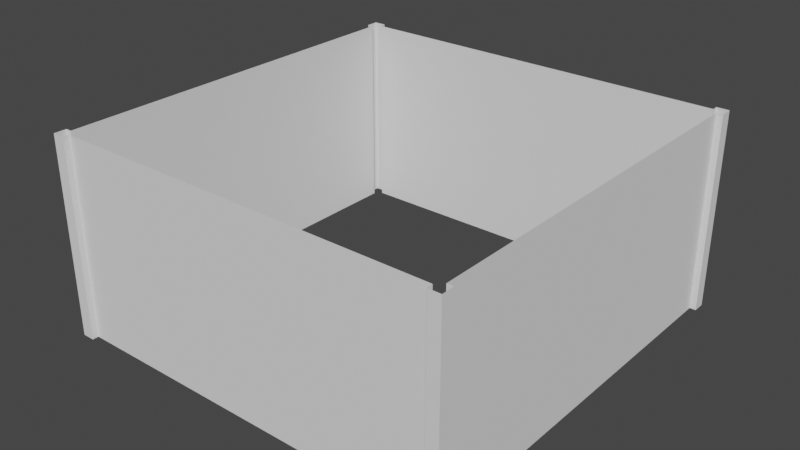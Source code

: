 # Source: walls.blend  (saved by Blender 2.83.18; exported with 4.5.12 LTS)
import bpy
from mathutils import Matrix  # noqa: F401  (used for matrix-valued properties, if any)

bpy.ops.wm.read_factory_settings(use_empty=True)
scene = bpy.context.scene
scene.name = 'Scene'

# ---- world
world_world = bpy.data.worlds.new('World'); scene.world = world_world
world_world.use_nodes = True; world_world.node_tree.nodes.clear()
_N = world_world.node_tree.nodes; _L = world_world.node_tree.links
n0 = _N.new('ShaderNodeOutputWorld'); n0.name = 'World Output'; n0.location = (300, 300)
n1 = _N.new('ShaderNodeBackground'); n1.name = 'Background'; n1.location = (10, 300)
n1.inputs[0].default_value = (0.05088, 0.05088, 0.05088, 1.0)
_L.new(n1.outputs[0], n0.inputs[0])
n0.is_active_output = True
world_world.color = (0.05088, 0.05088, 0.05088)
world_world.use_sun_shadow = False
world_world.sun_shadow_jitter_overblur = 0.0

# ---- meshes
me_cube = bpy.data.meshes.new('Cube')
me_cube.from_pydata([(0.4844, -0.5, -2.98e-08), (0.4844, 0.5156, -0.5), (0.4844, 0.5156, 0.0), (0.5156, 0.4844, -0.5), (0.5156, 0.4844, 0.0), (0.5156, 0.5156, -0.5), (0.5156, 0.5156, 0.0), (0.4844, 0.5, -0.5), (0.4844, -0.5, -0.5), (0.4844, 0.5, 0.0), (0.4844, -0.5156, -2.98e-08), (0.5156, -0.5156, -2.98e-08), (0.5, -0.4844, -2.98e-08), (0.5156, -0.5156, -0.5), (0.5, -0.4844, -0.5), (0.4844, -0.5156, -0.5), (0.5, 0.4844, -0.5), (0.5, 0.4844, 0.0), (0.5156, -0.4844, -2.98e-08), (0.5156, -0.4844, -0.5), (-0.4844, 0.5, -2.98e-08), (-0.4844, -0.5156, -0.5), (-0.4844, -0.5156, 0.0), (-0.5156, -0.4844, -0.5), (-0.5156, -0.4844, 0.0), (-0.5156, -0.5156, -0.5), (-0.5156, -0.5156, 0.0), (-0.4844, -0.5, -0.5), (-0.4844, 0.5, -0.5), (-0.4844, -0.5, 0.0), (-0.4844, 0.5156, -2.98e-08), (-0.5156, 0.5156, -2.98e-08), (-0.5, 0.4844, -2.98e-08), (-0.5156, 0.5156, -0.5), (-0.5, 0.4844, -0.5), (-0.4844, 0.5156, -0.5), (-0.5, -0.4844, -0.5), (-0.5, -0.4844, 0.0), (-0.5156, 0.4844, -2.98e-08), (-0.5156, 0.4844, -0.5)], [], [(29, 27, 8, 0), (36, 37, 32, 34), (28, 20, 9, 7), (16, 17, 12, 14), (27, 29, 22, 21), (7, 9, 2, 1), (1, 2, 6, 5), (3, 4, 17, 16), (19, 18, 11, 13), (13, 11, 10, 15), (14, 12, 18, 19), (15, 10, 0, 8), (5, 6, 4, 3), (21, 22, 26, 25), (23, 24, 37, 36), (39, 38, 31, 33), (33, 31, 30, 35), (34, 32, 38, 39), (35, 30, 20, 28), (25, 26, 24, 23)])
_uv = me_cube.uv_layers.new(name='UVMap')
_uv.uv.foreach_set('vector', [0.4691, 0.5584, 0.4691, 0.7933, 0.01387, 0.7933, 0.01387, 0.5584, 0.4094, 0.7933, 0.1039, 0.7933, 0.1039, 0.5584, 0.4094, 0.5584, 0.4691, 0.5584, 0.4691, 0.7933, 0.01387, 0.7933, 0.01387, 0.5584, 0.4094, 0.7933, 0.1039, 0.7933, 0.1039, 0.5584, 0.4094, 0.5584, 0.476, 0.9989, 0.02017, 0.9989, 0.02017, 0.9867, 0.476, 0.9867, 0.476, 0.9989, 0.02017, 0.9989, 0.02017, 0.9867, 0.476, 0.9867, 0.476, 0.9989, 0.02017, 0.9989, 0.02017, 0.9867, 0.476, 0.9867, 0.476, 0.9989, 0.02017, 0.9989, 0.02017, 0.9867, 0.476, 0.9867, 0.476, 0.9989, 0.02017, 0.9989, 0.02017, 0.9867, 0.476, 0.9867, 0.476, 0.9989, 0.02017, 0.9989, 0.02017, 0.9867, 0.476, 0.9867, 0.476, 0.9989, 0.02017, 0.9989, 0.02017, 0.9867, 0.476, 0.9867, 0.476, 0.9989, 0.02017, 0.9989, 0.02017, 0.9867, 0.476, 0.9867, 0.476, 0.9989, 0.02017, 0.9989, 0.02017, 0.9867, 0.476, 0.9867, 0.476, 0.9989, 0.02017, 0.9989, 0.02017, 0.9867, 0.476, 0.9867, 0.476, 0.9989, 0.02017, 0.9989, 0.02017, 0.9867, 0.476, 0.9867, 0.476, 0.9989, 0.02017, 0.9989, 0.02017, 0.9867, 0.476, 0.9867, 0.476, 0.9989, 0.02017, 0.9989, 0.02017, 0.9867, 0.476, 0.9867, 0.476, 0.9989, 0.02017, 0.9989, 0.02017, 0.9867, 0.476, 0.9867, 0.476, 0.9989, 0.02017, 0.9989, 0.02017, 0.9867, 0.476, 0.9867, 0.476, 0.9989, 0.02017, 0.9989, 0.02017, 0.9867, 0.476, 0.9867])
me_cube.use_remesh_fix_poles = True
me_cube.use_remesh_preserve_attributes = False
me_cube.use_mirror_vertex_groups = False
me_cube.update()

# ---- objects
ob_cube = bpy.data.objects.new('Cube', me_cube)

# ---- transforms, parenting, visibility, modifiers, constraints
ob_cube.location = (0.0, 0.0, 0.5)
ob_cube.lineart.crease_threshold = 0.0

# ---- collection membership
scene.collection.objects.link(ob_cube)

# ---- scene / render settings (as saved in the file)
scene.frame_start = 1; scene.frame_end = 250; scene.frame_set(1)
scene.render.engine = 'BLENDER_EEVEE_NEXT'
scene.cycles.use_denoising = False
scene.cycles.samples = 128
scene.cycles.sampling_pattern = 'TABULATED_SOBOL'
scene.cycles.use_adaptive_sampling = False
scene.cycles.use_light_tree = False
scene.view_settings.view_transform = 'Filmic'
bpy.context.view_layer.update()

# ---- added for rendering (the .blend has no active camera and no usable light): camera, sun
cam_auto = bpy.data.cameras.new('AutoCamera')
cam_auto.lens = 50.0
cam_auto.sensor_width = 36.0
cam_auto.clip_end = 1000.0
ob_auto_camera = bpy.data.objects.new('AutoCamera', cam_auto)
scene.collection.objects.link(ob_auto_camera)
ob_auto_camera.location = (1.42645, -1.71174, 1.39116)
ob_auto_camera.rotation_euler = (1.09748, -7.21219e-08, 0.694738)
scene.camera = ob_auto_camera
light_auto_sun = bpy.data.lights.new('AutoSun', 'SUN')
light_auto_sun.energy = 3.0
light_auto_sun.angle = 0.0523599
ob_auto_sun = bpy.data.objects.new('AutoSun', light_auto_sun)
scene.collection.objects.link(ob_auto_sun)
ob_auto_sun.rotation_euler = (0.872665, 0.174533, 0.523599)
bpy.context.view_layer.update()
